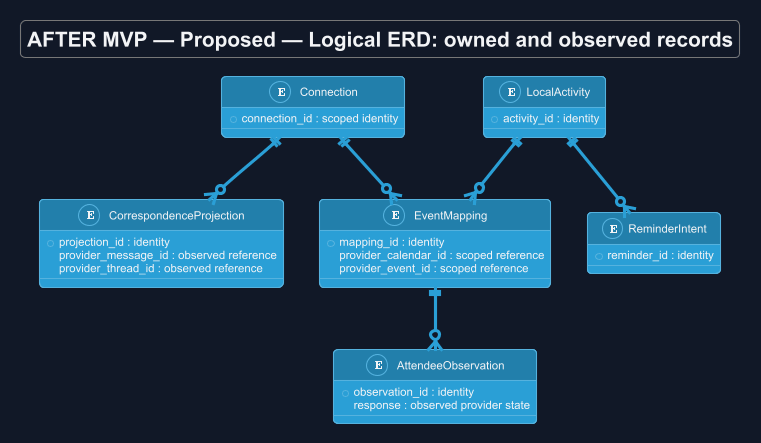

The diagram above was rendered by PlantUML. Its source (embedded in the PNG):
@startuml
!theme cyborg
skinparam backgroundColor #111827
skinparam defaultFontColor #F3F4F6
title AFTER MVP — Proposed — Logical ERD: owned and observed records
skinparam backgroundColor #111827
skinparam shadowing false
skinparam defaultFontName Arial

entity Connection { 
 * connection_id : scoped identity
}
entity CorrespondenceProjection {
 * projection_id : identity
 provider_message_id : observed reference
 provider_thread_id : observed reference
}
entity LocalActivity {
 * activity_id : identity
}
entity EventMapping {
 * mapping_id : identity
 provider_calendar_id : scoped reference
 provider_event_id : scoped reference
}
entity AttendeeObservation {
 * observation_id : identity
 response : observed provider state
}
entity ReminderIntent {
 * reminder_id : identity
}
Connection ||--o{ CorrespondenceProjection
Connection ||--o{ EventMapping
LocalActivity ||--o{ EventMapping
EventMapping ||--o{ AttendeeObservation
LocalActivity ||--o{ ReminderIntent

@enduml